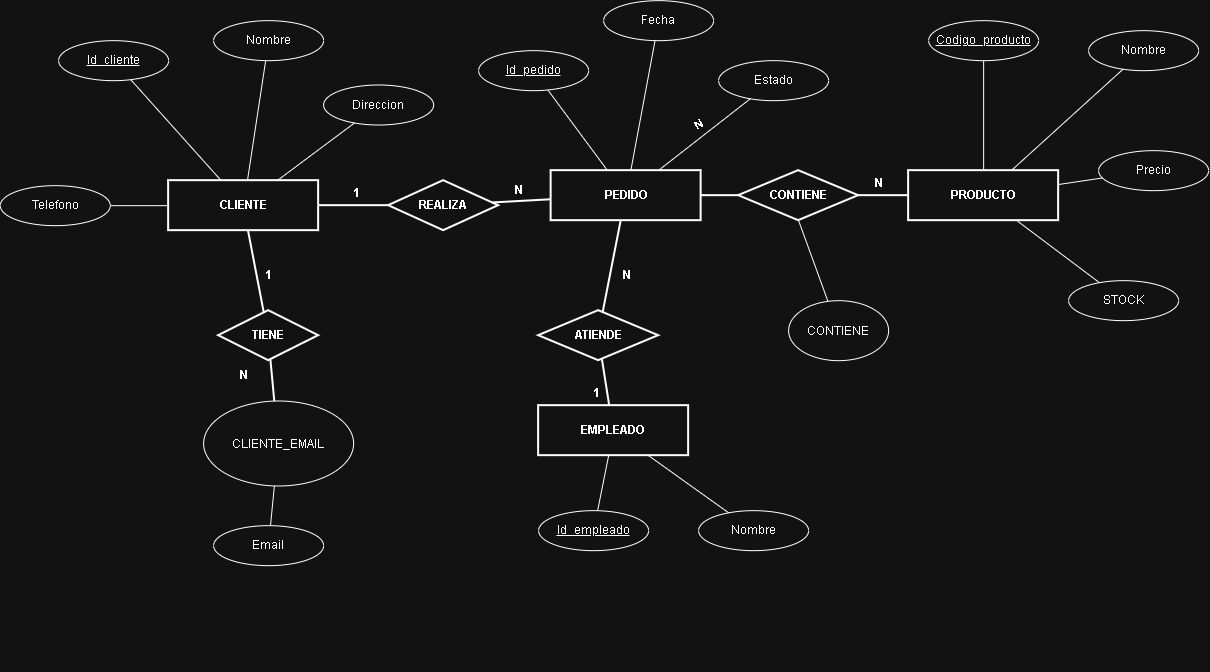

The diagram above was exported from draw.io. Its source (the exported page's mxGraphModel, read from the mxfile embedded in the PNG):
<mxGraphModel dx="1253" dy="730" grid="1" gridSize="10" guides="1" tooltips="1" connect="1" arrows="1" fold="1" page="1" pageScale="1" pageWidth="1169" pageHeight="827" math="0" shadow="0">
  <root>
    <mxCell id="0" />
    <mxCell id="1" parent="0" />
    <mxCell id="gesX_0SdZMQLq3A4u8Ra-59" parent="1" style="shape=partialRectangle;connectable=0;fillColor=none;top=0;left=0;bottom=0;right=0;align=left;spacingLeft=6;overflow=hidden;html=1;whiteSpace=wrap;strokeWidth=9;perimeterSpacing=2;" value="" vertex="1">
      <mxGeometry height="30" width="120" x="688.3333333333333" y="844.6666666666666" as="geometry">
        <mxRectangle height="30" width="120" as="alternateBounds" />
      </mxGeometry>
    </mxCell>
    <mxCell id="gesX_0SdZMQLq3A4u8Ra-60" parent="1" style="shape=partialRectangle;connectable=0;fillColor=none;top=0;left=0;bottom=0;right=0;editable=1;overflow=hidden;html=1;whiteSpace=wrap;" value="" vertex="1">
      <mxGeometry height="30" width="60" x="728.3333333333333" y="949.6666666666666" as="geometry">
        <mxRectangle height="30" width="60" as="alternateBounds" />
      </mxGeometry>
    </mxCell>
    <mxCell id="gesX_0SdZMQLq3A4u8Ra-61" parent="1" style="rounded=0;whiteSpace=wrap;html=1;align=center;verticalAlign=middle;fontStyle=1;strokeWidth=2;" value="CLIENTE" vertex="1">
      <mxGeometry height="50" width="150" x="718.3319047619048" y="489.6623809523811" as="geometry" />
    </mxCell>
    <mxCell id="gesX_0SdZMQLq3A4u8Ra-62" parent="1" style="rounded=0;whiteSpace=wrap;html=1;align=center;verticalAlign=middle;fontStyle=1;strokeWidth=2;" value="PEDIDO" vertex="1">
      <mxGeometry height="50" width="150" x="1100.8319047619048" y="479.6623809523811" as="geometry" />
    </mxCell>
    <mxCell id="gesX_0SdZMQLq3A4u8Ra-63" parent="1" style="rounded=0;whiteSpace=wrap;html=1;align=center;verticalAlign=middle;fontStyle=1;strokeWidth=2;" value="PRODUCTO" vertex="1">
      <mxGeometry height="50" width="150" x="1458.3319047619048" y="479.6623809523811" as="geometry" />
    </mxCell>
    <mxCell id="gesX_0SdZMQLq3A4u8Ra-64" parent="1" style="rounded=0;whiteSpace=wrap;html=1;align=center;verticalAlign=middle;fontStyle=1;strokeWidth=2;" value="EMPLEADO" vertex="1">
      <mxGeometry height="50" width="150" x="1088.3319047619048" y="714.6623809523811" as="geometry" />
    </mxCell>
    <mxCell id="gesX_0SdZMQLq3A4u8Ra-65" parent="1" style="ellipse;whiteSpace=wrap;html=1;align=center;verticalAlign=middle;fontStyle=4;" value="Id_cliente" vertex="1">
      <mxGeometry height="40" width="110" x="608.3319047619048" y="349.6623809523811" as="geometry" />
    </mxCell>
    <mxCell id="gesX_0SdZMQLq3A4u8Ra-66" edge="1" parent="1" source="gesX_0SdZMQLq3A4u8Ra-61" style="endArrow=none;html=1;" target="gesX_0SdZMQLq3A4u8Ra-65">
      <mxGeometry relative="1" as="geometry" />
    </mxCell>
    <mxCell id="gesX_0SdZMQLq3A4u8Ra-67" parent="1" style="ellipse;whiteSpace=wrap;html=1;align=center;verticalAlign=middle;" value="Nombre" vertex="1">
      <mxGeometry height="40" width="110" x="763.3319047619048" y="329.6623809523811" as="geometry" />
    </mxCell>
    <mxCell id="gesX_0SdZMQLq3A4u8Ra-68" edge="1" parent="1" source="gesX_0SdZMQLq3A4u8Ra-61" style="endArrow=none;html=1;" target="gesX_0SdZMQLq3A4u8Ra-67">
      <mxGeometry relative="1" as="geometry" />
    </mxCell>
    <mxCell id="gesX_0SdZMQLq3A4u8Ra-69" parent="1" style="ellipse;whiteSpace=wrap;html=1;align=center;verticalAlign=middle;" value="Direccion" vertex="1">
      <mxGeometry height="40" width="110" x="873.3319047619048" y="394.0023809523811" as="geometry" />
    </mxCell>
    <mxCell id="gesX_0SdZMQLq3A4u8Ra-70" edge="1" parent="1" source="gesX_0SdZMQLq3A4u8Ra-61" style="endArrow=none;html=1;" target="gesX_0SdZMQLq3A4u8Ra-69">
      <mxGeometry relative="1" as="geometry" />
    </mxCell>
    <mxCell id="gesX_0SdZMQLq3A4u8Ra-71" parent="1" style="ellipse;whiteSpace=wrap;html=1;align=center;verticalAlign=middle;" value="Telefono" vertex="1">
      <mxGeometry height="40" width="110" x="550.0019047619047" y="494.6623809523811" as="geometry" />
    </mxCell>
    <mxCell id="gesX_0SdZMQLq3A4u8Ra-72" edge="1" parent="1" source="gesX_0SdZMQLq3A4u8Ra-61" style="endArrow=none;html=1;" target="gesX_0SdZMQLq3A4u8Ra-71">
      <mxGeometry relative="1" as="geometry" />
    </mxCell>
    <mxCell id="gesX_0SdZMQLq3A4u8Ra-73" parent="1" style="ellipse;whiteSpace=wrap;html=1;align=center;verticalAlign=middle;fontStyle=4;" value="Id_pedido" vertex="1">
      <mxGeometry height="40" width="110" x="1028.3319047619048" y="359.6623809523811" as="geometry" />
    </mxCell>
    <mxCell id="gesX_0SdZMQLq3A4u8Ra-74" edge="1" parent="1" source="gesX_0SdZMQLq3A4u8Ra-62" style="endArrow=none;html=1;" target="gesX_0SdZMQLq3A4u8Ra-73">
      <mxGeometry relative="1" as="geometry" />
    </mxCell>
    <mxCell id="gesX_0SdZMQLq3A4u8Ra-75" parent="1" style="ellipse;whiteSpace=wrap;html=1;align=center;verticalAlign=middle;" value="Fecha" vertex="1">
      <mxGeometry height="40" width="110" x="1153.3319047619048" y="309.6623809523811" as="geometry" />
    </mxCell>
    <mxCell id="gesX_0SdZMQLq3A4u8Ra-76" edge="1" parent="1" source="gesX_0SdZMQLq3A4u8Ra-62" style="endArrow=none;html=1;" target="gesX_0SdZMQLq3A4u8Ra-75">
      <mxGeometry relative="1" as="geometry" />
    </mxCell>
    <mxCell id="gesX_0SdZMQLq3A4u8Ra-77" parent="1" style="ellipse;whiteSpace=wrap;html=1;align=center;verticalAlign=middle;" value="Estado" vertex="1">
      <mxGeometry height="40" width="110" x="1268.3319047619048" y="369.6623809523811" as="geometry" />
    </mxCell>
    <mxCell id="gesX_0SdZMQLq3A4u8Ra-78" edge="1" parent="1" source="gesX_0SdZMQLq3A4u8Ra-62" style="endArrow=none;html=1;" target="gesX_0SdZMQLq3A4u8Ra-77">
      <mxGeometry relative="1" as="geometry" />
    </mxCell>
    <mxCell id="gesX_0SdZMQLq3A4u8Ra-79" parent="1" style="ellipse;whiteSpace=wrap;html=1;align=center;verticalAlign=middle;fontStyle=4;" value="Codigo_producto" vertex="1">
      <mxGeometry height="40" width="110" x="1478.3319047619048" y="329.6623809523811" as="geometry" />
    </mxCell>
    <mxCell id="gesX_0SdZMQLq3A4u8Ra-80" edge="1" parent="1" source="gesX_0SdZMQLq3A4u8Ra-63" style="endArrow=none;html=1;" target="gesX_0SdZMQLq3A4u8Ra-79">
      <mxGeometry relative="1" as="geometry" />
    </mxCell>
    <mxCell id="gesX_0SdZMQLq3A4u8Ra-81" parent="1" style="ellipse;whiteSpace=wrap;html=1;align=center;verticalAlign=middle;" value="Nombre" vertex="1">
      <mxGeometry height="40" width="110" x="1638.3319047619048" y="339.6623809523811" as="geometry" />
    </mxCell>
    <mxCell id="gesX_0SdZMQLq3A4u8Ra-82" edge="1" parent="1" source="gesX_0SdZMQLq3A4u8Ra-63" style="endArrow=none;html=1;" target="gesX_0SdZMQLq3A4u8Ra-81">
      <mxGeometry relative="1" as="geometry" />
    </mxCell>
    <mxCell id="gesX_0SdZMQLq3A4u8Ra-83" parent="1" style="ellipse;whiteSpace=wrap;html=1;align=center;verticalAlign=middle;" value="Precio" vertex="1">
      <mxGeometry height="40" width="110" x="1648.3319047619048" y="459.6623809523811" as="geometry" />
    </mxCell>
    <mxCell id="gesX_0SdZMQLq3A4u8Ra-84" edge="1" parent="1" source="gesX_0SdZMQLq3A4u8Ra-63" style="endArrow=none;html=1;" target="gesX_0SdZMQLq3A4u8Ra-83">
      <mxGeometry relative="1" as="geometry" />
    </mxCell>
    <mxCell id="gesX_0SdZMQLq3A4u8Ra-85" parent="1" style="ellipse;whiteSpace=wrap;html=1;align=center;verticalAlign=middle;" value="STOCK" vertex="1">
      <mxGeometry height="40" width="110" x="1618.3319047619048" y="589.6623809523811" as="geometry" />
    </mxCell>
    <mxCell id="gesX_0SdZMQLq3A4u8Ra-86" edge="1" parent="1" source="gesX_0SdZMQLq3A4u8Ra-63" style="endArrow=none;html=1;" target="gesX_0SdZMQLq3A4u8Ra-85">
      <mxGeometry relative="1" as="geometry" />
    </mxCell>
    <mxCell id="gesX_0SdZMQLq3A4u8Ra-87" parent="1" style="ellipse;whiteSpace=wrap;html=1;align=center;verticalAlign=middle;fontStyle=4;" value="Id_empleado" vertex="1">
      <mxGeometry height="40" width="110" x="1088.3319047619048" y="819.6623809523811" as="geometry" />
    </mxCell>
    <mxCell id="gesX_0SdZMQLq3A4u8Ra-88" edge="1" parent="1" source="gesX_0SdZMQLq3A4u8Ra-64" style="endArrow=none;html=1;" target="gesX_0SdZMQLq3A4u8Ra-87">
      <mxGeometry relative="1" as="geometry" />
    </mxCell>
    <mxCell id="gesX_0SdZMQLq3A4u8Ra-89" parent="1" style="ellipse;whiteSpace=wrap;html=1;align=center;verticalAlign=middle;" value="Nombre" vertex="1">
      <mxGeometry height="40" width="110" x="1248.3319047619048" y="819.6623809523811" as="geometry" />
    </mxCell>
    <mxCell id="gesX_0SdZMQLq3A4u8Ra-90" edge="1" parent="1" source="gesX_0SdZMQLq3A4u8Ra-64" style="endArrow=none;html=1;" target="gesX_0SdZMQLq3A4u8Ra-89">
      <mxGeometry relative="1" as="geometry" />
    </mxCell>
    <mxCell id="gesX_0SdZMQLq3A4u8Ra-91" parent="1" style="ellipse;whiteSpace=wrap;html=1;align=center;verticalAlign=middle;" value="Email" vertex="1">
      <mxGeometry height="40" width="110" x="763.3319047619048" y="834.6623809523811" as="geometry" />
    </mxCell>
    <mxCell id="gesX_0SdZMQLq3A4u8Ra-92" edge="1" parent="1" style="endArrow=none;html=1;" target="gesX_0SdZMQLq3A4u8Ra-91">
      <mxGeometry relative="1" as="geometry">
        <mxPoint x="825.8675269081523" y="776.6623809523811" as="sourcePoint" />
      </mxGeometry>
    </mxCell>
    <mxCell id="gesX_0SdZMQLq3A4u8Ra-93" parent="1" style="rhombus;whiteSpace=wrap;html=1;align=center;verticalAlign=middle;fontStyle=1;strokeWidth=2;" value="REALIZA" vertex="1">
      <mxGeometry height="50" width="110" x="938.3319047619048" y="489.6623809523811" as="geometry" />
    </mxCell>
    <mxCell id="gesX_0SdZMQLq3A4u8Ra-94" parent="1" style="rhombus;whiteSpace=wrap;html=1;align=center;verticalAlign=middle;fontStyle=1;strokeWidth=2;" value="CONTIENE" vertex="1">
      <mxGeometry height="50" width="120" x="1288.3319047619048" y="479.6623809523811" as="geometry" />
    </mxCell>
    <mxCell id="gesX_0SdZMQLq3A4u8Ra-95" parent="1" style="rhombus;whiteSpace=wrap;html=1;align=center;verticalAlign=middle;fontStyle=1;strokeWidth=2;" value="ATIENDE" vertex="1">
      <mxGeometry height="50" width="120" x="1088.3319047619048" y="619.6623809523811" as="geometry" />
    </mxCell>
    <mxCell id="gesX_0SdZMQLq3A4u8Ra-96" parent="1" style="rhombus;whiteSpace=wrap;html=1;align=center;verticalAlign=middle;fontStyle=1;strokeWidth=2;" value="TIENE" vertex="1">
      <mxGeometry height="50" width="100" x="768.3319047619048" y="619.6623809523811" as="geometry" />
    </mxCell>
    <mxCell id="gesX_0SdZMQLq3A4u8Ra-97" edge="1" parent="1" source="gesX_0SdZMQLq3A4u8Ra-61" style="endArrow=none;html=1;strokeWidth=2;" target="gesX_0SdZMQLq3A4u8Ra-93">
      <mxGeometry relative="1" as="geometry" />
    </mxCell>
    <mxCell id="gesX_0SdZMQLq3A4u8Ra-98" parent="1" style="text;html=1;align=center;verticalAlign=middle;fontStyle=1;" value="1" vertex="1">
      <mxGeometry height="25" width="35" x="888.3319047619048" y="489.6623809523811" as="geometry" />
    </mxCell>
    <mxCell id="gesX_0SdZMQLq3A4u8Ra-99" edge="1" parent="1" source="gesX_0SdZMQLq3A4u8Ra-93" style="endArrow=none;html=1;strokeWidth=2;" target="gesX_0SdZMQLq3A4u8Ra-62">
      <mxGeometry relative="1" as="geometry" />
    </mxCell>
    <mxCell id="gesX_0SdZMQLq3A4u8Ra-100" parent="1" style="text;html=1;align=center;verticalAlign=middle;fontStyle=1;" value="N" vertex="1">
      <mxGeometry height="40" width="60" x="1038.3333333333333" y="479.66666666666663" as="geometry" />
    </mxCell>
    <mxCell id="gesX_0SdZMQLq3A4u8Ra-101" edge="1" parent="1" source="gesX_0SdZMQLq3A4u8Ra-62" style="endArrow=none;html=1;strokeWidth=2;" target="gesX_0SdZMQLq3A4u8Ra-94">
      <mxGeometry relative="1" as="geometry" />
    </mxCell>
    <mxCell id="gesX_0SdZMQLq3A4u8Ra-102" parent="1" style="text;html=1;align=center;verticalAlign=middle;fontStyle=1;rotation=-30;" value="N" vertex="1">
      <mxGeometry height="60" width="80" x="1208.3333333333333" y="404.66666666666663" as="geometry" />
    </mxCell>
    <mxCell id="gesX_0SdZMQLq3A4u8Ra-103" edge="1" parent="1" source="gesX_0SdZMQLq3A4u8Ra-94" style="endArrow=none;html=1;strokeWidth=2;" target="gesX_0SdZMQLq3A4u8Ra-63">
      <mxGeometry relative="1" as="geometry" />
    </mxCell>
    <mxCell id="gesX_0SdZMQLq3A4u8Ra-104" parent="1" style="text;html=1;align=center;verticalAlign=middle;fontStyle=1;" value="N" vertex="1">
      <mxGeometry height="75" width="65" x="1395.3333333333333" y="454.66666666666663" as="geometry" />
    </mxCell>
    <mxCell id="gesX_0SdZMQLq3A4u8Ra-105" edge="1" parent="1" source="gesX_0SdZMQLq3A4u8Ra-64" style="endArrow=none;html=1;strokeWidth=2;" target="gesX_0SdZMQLq3A4u8Ra-95">
      <mxGeometry relative="1" as="geometry" />
    </mxCell>
    <mxCell id="gesX_0SdZMQLq3A4u8Ra-106" parent="1" style="text;html=1;align=center;verticalAlign=middle;fontStyle=1;" value="1" vertex="1">
      <mxGeometry height="25" width="35" x="1128.3319047619048" y="689.6623809523811" as="geometry" />
    </mxCell>
    <mxCell id="gesX_0SdZMQLq3A4u8Ra-107" edge="1" parent="1" source="gesX_0SdZMQLq3A4u8Ra-95" style="endArrow=none;html=1;strokeWidth=2;" target="gesX_0SdZMQLq3A4u8Ra-62">
      <mxGeometry relative="1" as="geometry" />
    </mxCell>
    <mxCell id="gesX_0SdZMQLq3A4u8Ra-108" parent="1" style="text;html=1;align=center;verticalAlign=middle;fontStyle=1;" value="N" vertex="1">
      <mxGeometry height="40" width="45" x="1153.3333333333333" y="564.6666666666666" as="geometry" />
    </mxCell>
    <mxCell id="gesX_0SdZMQLq3A4u8Ra-109" edge="1" parent="1" source="gesX_0SdZMQLq3A4u8Ra-61" style="endArrow=none;html=1;strokeWidth=2;" target="gesX_0SdZMQLq3A4u8Ra-96">
      <mxGeometry relative="1" as="geometry" />
    </mxCell>
    <mxCell id="gesX_0SdZMQLq3A4u8Ra-110" parent="1" style="text;html=1;align=center;verticalAlign=middle;fontStyle=1;" value="1" vertex="1">
      <mxGeometry height="50" width="60" x="788.3333333333333" y="559.6666666666666" as="geometry" />
    </mxCell>
    <mxCell id="gesX_0SdZMQLq3A4u8Ra-111" edge="1" parent="1" source="gesX_0SdZMQLq3A4u8Ra-96" style="endArrow=none;html=1;strokeWidth=2;">
      <mxGeometry relative="1" as="geometry">
        <mxPoint x="825.9954561637742" y="726.6623809523811" as="targetPoint" />
      </mxGeometry>
    </mxCell>
    <mxCell id="gesX_0SdZMQLq3A4u8Ra-112" parent="1" style="text;html=1;align=center;verticalAlign=middle;fontStyle=1;" value="N" vertex="1">
      <mxGeometry height="60" width="45" x="770.83" y="654.66" as="geometry" />
    </mxCell>
    <mxCell id="gesX_0SdZMQLq3A4u8Ra-114" parent="1" style="ellipse;whiteSpace=wrap;html=1;shapeInside=1;" value="CLIENTE_EMAIL" vertex="1">
      <mxGeometry height="85" width="150" x="753.3333333333333" y="709.9966666666667" as="geometry" />
    </mxCell>
    <mxCell id="gesX_0SdZMQLq3A4u8Ra-115" edge="1" parent="1" source="gesX_0SdZMQLq3A4u8Ra-94" style="endArrow=none;html=1;rounded=0;exitX=0.5;exitY=1;exitDx=0;exitDy=0;" target="gesX_0SdZMQLq3A4u8Ra-116" value="">
      <mxGeometry height="50" relative="1" width="50" as="geometry">
        <mxPoint x="1318.3333333333333" y="589.6666666666666" as="sourcePoint" />
        <mxPoint x="1388.3333333333333" y="609.6666666666666" as="targetPoint" />
      </mxGeometry>
    </mxCell>
    <mxCell id="gesX_0SdZMQLq3A4u8Ra-116" parent="1" style="ellipse;whiteSpace=wrap;html=1;shapeInside=1;" value="CONTIENE&lt;div&gt;&lt;br/&gt;&lt;/div&gt;" vertex="1">
      <mxGeometry height="60" width="100" x="1338.3333333333333" y="609.6666666666666" as="geometry" />
    </mxCell>
  </root>
</mxGraphModel>